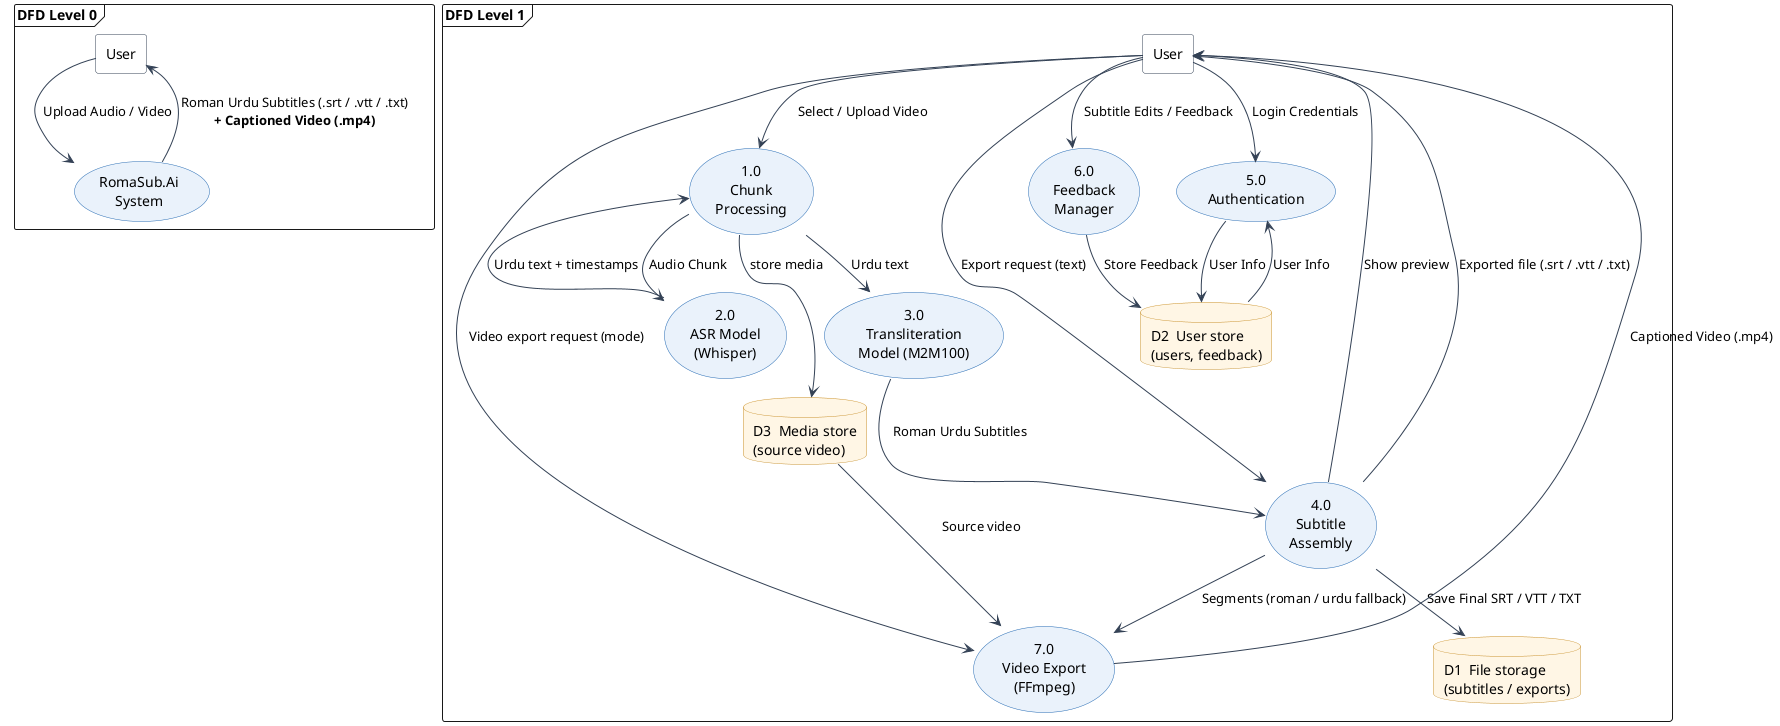

The diagram above was rendered by PlantUML. Its source (embedded in the PNG):
@startuml DFD
!pragma layout smetana
' RomaSub.Ai — Data Flow Diagram (Level 0 + Level 1)
' Regenerated to include the Video Export process and captioned-video output.
skinparam shadowing false
skinparam defaultFontName Helvetica
skinparam usecase {
  BackgroundColor #EAF2FB
  BorderColor #2C6FB5
}
skinparam rectangle {
  BackgroundColor #FFFFFF
  BorderColor #334155
}
skinparam databaseBackgroundColor #FFF6E5
skinparam databaseBorderColor #C9922E
skinparam ArrowColor #334155

frame "DFD Level 0" as L0 {
  rectangle "User" as U0
  usecase "RomaSub.Ai\nSystem" as SYS
  U0 --> SYS : Upload Audio / Video
  SYS --> U0 : Roman Urdu Subtitles (.srt / .vtt / .txt)\n**+ Captioned Video (.mp4)**
}

frame "DFD Level 1" as L1 {
  rectangle "User" as U
  usecase "1.0\nChunk\nProcessing" as P1
  usecase "2.0\nASR Model\n(Whisper)" as P2
  usecase "3.0\nTransliteration\nModel (M2M100)" as P3
  usecase "4.0\nSubtitle\nAssembly" as P4
  usecase "5.0\nAuthentication" as P5
  usecase "6.0\nFeedback\nManager" as P6
  usecase "7.0\nVideo Export\n(FFmpeg)" as P7

  database "D1  File storage\n(subtitles / exports)" as D1
  database "D2  User store\n(users, feedback)" as D2
  database "D3  Media store\n(source video)" as D3

  U --> P1 : Select / Upload Video
  P1 --> D3 : store media
  P1 --> P2 : Audio Chunk
  P2 --> P1 : Urdu text + timestamps
  P1 --> P3 : Urdu text
  P3 --> P4 : Roman Urdu Subtitles
  P4 --> D1 : Save Final SRT / VTT / TXT
  P4 --> U : Show preview
  U --> P4 : Export request (text)
  P4 --> U : Exported file (.srt / .vtt / .txt)

  U --> P7 : Video export request (mode)
  P4 --> P7 : Segments (roman / urdu fallback)
  D3 --> P7 : Source video
  P7 --> U : Captioned Video (.mp4)

  U --> P5 : Login Credentials
  P5 --> D2 : User Info
  D2 --> P5 : User Info
  U --> P6 : Subtitle Edits / Feedback
  P6 --> D2 : Store Feedback
}
@enduml